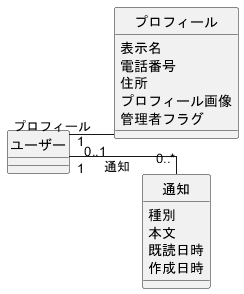

The diagram above was rendered by PlantUML. Its source (embedded in the PNG):
@startuml
hide circle
skinparam classAttributeIconSize 0
left to right direction
skinparam linetype ortho
skinparam nodesep 35
skinparam ranksep 45

class "ユーザー" as User

class "プロフィール" as Profile {
  表示名
  電話番号
  住所
  プロフィール画像
  管理者フラグ
}

class "通知" as Notification {
  種別
  本文
  既読日時
  作成日時
}

User "1" -- "0..1" Profile : プロフィール
User "1" -- "0..*" Notification : 通知

@enduml